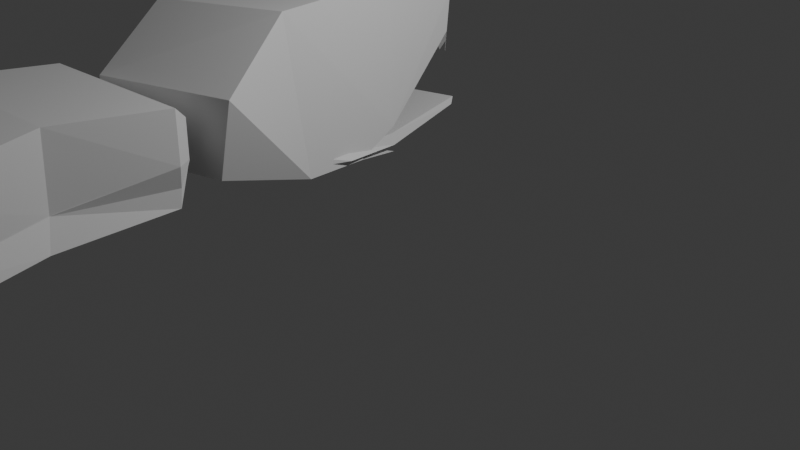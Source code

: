# Source: Sn00k.blend  (saved by Blender 4.5.90; exported with 4.5.12 LTS)
import bpy
from mathutils import Matrix  # noqa: F401  (used for matrix-valued properties, if any)

bpy.ops.wm.read_factory_settings(use_empty=True)
scene = bpy.context.scene
scene.name = 'Scene'

# ---- collections
col_collection = bpy.data.collections.new('Collection'); scene.collection.children.link(col_collection)

# ---- world
world_world = bpy.data.worlds.new('World'); scene.world = world_world
world_world.use_nodes = True; world_world.node_tree.nodes.clear()
_N = world_world.node_tree.nodes; _L = world_world.node_tree.links
n0 = _N.new('ShaderNodeOutputWorld'); n0.name = 'World Output'; n0.location = (200, 100)
n1 = _N.new('ShaderNodeBackground'); n1.name = 'Background'; n1.location = (-200, 100)
n1.inputs[0].default_value = (0.05088, 0.05088, 0.05088, 1.0)
_L.new(n1.outputs[0], n0.inputs[0])
n0.is_active_output = True
world_world.color = (0.05088, 0.05088, 0.05088)
world_world.sun_shadow_jitter_overblur = 0.0

# ---- cameras
cam_camera = bpy.data.cameras.new('Camera')
cam_camera.clip_end = 100.0
cam_camera.ortho_scale = 7.314

# ---- lights
light_light = bpy.data.lights.new('Light', 'POINT')
light_light.energy = 1000.0
light_light.shadow_soft_size = 0.1

# ---- meshes
me_cube_002 = bpy.data.meshes.new('Cube.002')
me_cube_002.from_pydata([(-1.354, -2.4, 0.02443), (-1.371, -2.522, 0.9565), (-1.429, 2.337, -0.9399), (-2.044, 2.562, 0.2434), (1.636, -2.4, 0.02443), (1.618, -2.522, 0.9565), (1.559, 2.398, -0.9029), (0.9447, 2.622, 0.2804), (-1.495, 0.7897, -1.297), (-1.572, 1.228, 1.123), (1.495, 0.7897, -1.297), (1.418, 1.228, 1.123), (-1.495, -0.9839, -1.296), (1.495, -0.9841, 1.297), (-1.495, -0.9841, 1.297), (-1.357, -2.42, 0.18), (1.63, -2.439, 0.3268), (-1.224, -2.4, 0.02443), (1.443, -2.4, 0.02443), (-0.9693, -2.443, 0.3588), (1.163, -2.445, 0.3738), (-1.488, -0.2717, -1.27), (-1.354, -2.394, 0.01915), (1.502, -0.2045, -1.282), (1.495, -0.9841, -0.592), (-1.495, -0.9841, -0.9059), (-1.359, -2.439, 0.3268), (1.505, -1.092, -0.4907), (-1.446, -2.449, -0.8491), (-1.416, -2.52, -0.7382), (-1.375, 1.794, -0.9637), (-1.375, 1.794, -0.8374), (1.673, -2.44, -0.7853), (1.606, -2.538, -0.6921), (1.385, 1.813, -0.9294), (1.385, 1.813, -0.8031), (-1.415, 0.5805, -1.177), (-1.415, 0.5805, -1.051), (1.345, 0.5994, -1.143), (1.345, 0.5994, -1.016), (-1.598, 0.04492, -1.193), (-1.458, -1.03, -1.212), (1.397, 0.06324, -1.028), (1.496, -1.038, -0.9924), (-1.422, -1.031, -1.027), (-1.457, 0.01187, -1.062), (1.58, -1.012, -1.16), (1.387, -0.01724, -1.295), (-0.9442, 4.64, -1.358), (-1.043, 4.612, 0.2172), (2.014, 4.523, -1.103), (1.916, 4.494, 0.4728), (-1.619, 6.948, -0.0434), (1.663, 6.657, -1.512), (-1.42, 6.85, -1.547), (1.339, 6.831, 0.2122), (-3.287, 9.093, -0.2913), (-0.06824, 8.718, -2.007), (-2.988, 8.816, -2.352), (-0.3285, 8.976, -0.03563), (-2.565, 11.03, -0.6937), (0.6901, 10.72, -2.157), (-2.229, 10.82, -2.503), (0.3937, 10.92, -0.4381), (0.1319, 13.15, -0.5807), (3.28, 13.1, -1.838), (0.3217, 13.22, -2.094), (3.09, 13.03, -0.3251), (1.496, 15.47, -0.5176), (4.644, 15.42, -1.775), (1.686, 15.54, -2.031), (4.455, 15.35, -0.262), (-1.357, 2.807, -0.6374), (-1.399, 2.992, -1.143), (-1.439, 2.834, 0.01973), (-1.691, 3.147, 0.2241), (1.204, 2.706, -0.4161), (1.303, 3.029, -0.9371), (1.122, 2.732, 0.241), (1.267, 3.03, 0.4798), (0.8966, 17.95, -2.352), (0.7894, 17.71, -2.593), (0.6175, 18.13, -1.034), (0.4541, 17.93, -0.7836), (3.202, 17.95, -1.828), (3.584, 17.69, -2.026), (3.412, 17.81, -0.528), (3.086, 18.03, -0.8202), (-1.351, 6.802, -1.137), (-1.353, 6.803, -1.123), (1.441, 6.781, -0.5566), (1.443, 6.78, -0.571), (-0.8286, 4.531, -0.8995), (-0.8276, 4.532, -0.9141), (2.092, 4.433, -0.5687), (2.091, 4.433, -0.5542), (-0.2769, 8.854, -1.054), (-0.2753, 8.853, -1.069), (-3.07, 8.875, -1.635), (-3.071, 8.876, -1.62), (0.6062, 10.78, -1.425), (0.6079, 10.78, -1.44), (-2.312, 10.87, -1.785), (-2.477, 10.97, -1.46), (3.321, 13.08, -1.327), (3.323, 13.08, -1.341), (0.4033, 13.18, -1.687), (0.4016, 13.18, -1.672), (4.685, 15.4, -1.264), (4.687, 15.4, -1.278), (1.768, 15.5, -1.624), (1.766, 15.5, -1.609), (-1.374, 2.788, -0.5408), (-1.373, 2.787, -0.5552), (-1.437, 2.988, -0.8674), (-1.603, 3.084, -0.5423), (1.188, 2.686, -0.334), (1.186, 2.687, -0.3195), (1.304, 3.032, -0.324), (1.305, 3.032, -0.3385), (0.8416, 17.99, -1.872), (0.6762, 18.09, -1.547), (0.7056, 17.77, -1.86), (0.7073, 17.77, -1.875), (3.502, 17.75, -1.309), (3.5, 17.75, -1.294), (3.145, 17.99, -1.333), (3.147, 17.99, -1.348)], [], [(8, 9, 3, 2), (2, 3, 7, 6), (13, 14, 1, 5), (7, 3, 9, 11), (2, 6, 10, 8), (6, 7, 11, 10), (0, 15, 26, 22), (11, 9, 14, 13), (8, 10, 23, 12, 21), (10, 11, 13, 24, 23), (18, 16, 5, 1, 26, 15, 17, 19, 20), (4, 27, 24, 13, 5, 16), (21, 25, 14, 9, 8), (25, 26, 1, 14), (36, 37, 31, 30), (30, 31, 35, 34), (46, 43, 33, 32), (32, 33, 29, 28), (41, 46, 32, 28), (43, 44, 29, 33), (35, 31, 37, 39), (30, 34, 38, 36), (34, 35, 39, 38), (40, 45, 37, 36), (28, 29, 44, 41), (41, 44, 45, 40), (39, 37, 45, 42), (42, 45, 44, 43), (36, 38, 47, 40), (40, 47, 46, 41), (38, 39, 42, 47), (47, 42, 43, 46), (55, 52, 49, 51), (54, 53, 50, 48), (58, 57, 53, 54), (59, 56, 52, 55), (63, 60, 56, 59), (62, 61, 57, 58), (66, 65, 61, 62), (67, 64, 60, 63), (71, 68, 64, 67), (70, 69, 65, 66), (73, 77, 76, 72), (79, 75, 74, 78), (48, 50, 77, 73), (51, 49, 75, 79), (85, 81, 80, 84), (83, 86, 87, 82), (81, 85, 69, 70), (86, 83, 68, 71), (125, 108, 109, 124), (111, 122, 123, 110), (121, 126, 127, 120), (124, 127, 126, 125), (120, 123, 122, 121), (95, 118, 119, 94), (117, 112, 113, 116), (115, 92, 93, 114), (116, 119, 118, 117), (112, 115, 114, 113), (107, 111, 110, 106), (103, 107, 106, 102), (108, 104, 105, 109), (99, 103, 102, 98), (104, 100, 101, 105), (89, 99, 98, 88), (100, 96, 97, 101), (92, 89, 88, 93), (96, 90, 91, 97), (90, 95, 94, 91), (89, 52, 56, 99), (48, 93, 88, 54), (54, 88, 98, 58), (92, 49, 52, 89), (96, 59, 55, 90), (53, 91, 94, 50), (90, 55, 51, 95), (57, 97, 91, 53), (115, 75, 49, 92), (73, 114, 93, 48), (95, 51, 79, 118), (50, 94, 119, 77), (100, 63, 59, 96), (61, 101, 97, 57), (99, 56, 60, 103), (58, 98, 102, 62), (104, 67, 63, 100), (65, 105, 101, 61), (103, 60, 64, 107), (62, 102, 106, 66), (69, 109, 105, 65), (108, 71, 67, 104), (107, 64, 68, 111), (66, 106, 110, 70), (85, 124, 109, 69), (125, 86, 71, 108), (111, 68, 83, 122), (70, 110, 123, 81), (117, 78, 74, 112), (72, 113, 114, 73), (112, 74, 75, 115), (76, 116, 113, 72), (78, 117, 118, 79), (116, 76, 77, 119), (120, 80, 81, 123), (121, 82, 87, 126), (80, 120, 127, 84), (82, 121, 122, 83), (124, 85, 84, 127), (86, 125, 126, 87)])
_uv = me_cube_002.uv_layers.new(name='UVMap')
_uv.uv.foreach_set('vector', [0.375, 0.1771, 0.625, 0.1771, 0.625, 0.25, 0.375, 0.25, 0.375, 0.25, 0.625, 0.25, 0.625, 0.5, 0.375, 0.5, 0.625, 0.69, 0.875, 0.69, 0.875, 0.75, 0.625, 0.75, 0.625, 0.5, 0.875, 0.5, 0.875, 0.5729, 0.625, 0.5729, 0.125, 0.5, 0.375, 0.5, 0.375, 0.5729, 0.125, 0.5729, 0.375, 0.5, 0.625, 0.5, 0.625, 0.5729, 0.375, 0.5729, 0.375, 0.0, 0.4167, 0.0, 0.4561, 0.0, 0.375, 0.00024, 0.625, 0.5729, 0.875, 0.5729, 0.875, 0.69, 0.625, 0.69, 0.125, 0.5729, 0.375, 0.5729, 0.375, 0.6387, 0.125, 0.69, 0.125, 0.6427, 0.375, 0.5729, 0.625, 0.5729, 0.625, 0.69, 0.443, 0.69, 0.375, 0.6387, 0.375, 0.7661, 0.4561, 0.75, 0.625, 0.75, 0.625, 1.0, 0.4561, 1.0, 0.4167, 1.0, 0.375, 0.9891, 0.4647, 0.9673, 0.4687, 0.789, 0.375, 0.75, 0.4454, 0.6945, 0.443, 0.69, 0.625, 0.69, 0.625, 0.75, 0.4561, 0.75, 0.375, 0.1073, 0.4127, 0.06003, 0.625, 0.06003, 0.625, 0.1771, 0.375, 0.1771, 0.4127, 0.06003, 0.4561, 0.0, 0.625, 0.0, 0.625, 0.06003, 0.375, 0.1825, 0.625, 0.1825, 0.625, 0.25, 0.375, 0.25, 0.375, 0.25, 0.625, 0.25, 0.625, 0.5, 0.375, 0.5, 0.375, 0.6746, 0.625, 0.6746, 0.625, 0.75, 0.375, 0.75, 0.375, 0.75, 0.625, 0.75, 0.625, 1.0, 0.375, 1.0, 0.125, 0.6746, 0.375, 0.6746, 0.375, 0.75, 0.125, 0.75, 0.625, 0.6746, 0.875, 0.6746, 0.875, 0.75, 0.625, 0.75, 0.625, 0.5, 0.875, 0.5, 0.875, 0.5675, 0.625, 0.5675, 0.125, 0.5, 0.375, 0.5, 0.375, 0.5675, 0.125, 0.5675, 0.375, 0.5, 0.625, 0.5, 0.625, 0.5675, 0.375, 0.5675, 0.375, 0.1362, 0.625, 0.1362, 0.625, 0.1825, 0.375, 0.1825, 0.375, 0.0, 0.625, 0.0, 0.625, 0.07538, 0.375, 0.07538, 0.375, 0.07538, 0.625, 0.07538, 0.625, 0.1362, 0.375, 0.1362, 0.625, 0.5675, 0.875, 0.5675, 0.875, 0.6138, 0.625, 0.6138, 0.625, 0.6138, 0.875, 0.6138, 0.875, 0.6746, 0.625, 0.6746, 0.125, 0.5675, 0.375, 0.5675, 0.375, 0.6138, 0.125, 0.6138, 0.125, 0.6138, 0.375, 0.6138, 0.375, 0.6746, 0.125, 0.6746, 0.375, 0.5675, 0.625, 0.5675, 0.625, 0.6138, 0.375, 0.6138, 0.375, 0.6138, 0.625, 0.6138, 0.625, 0.6746, 0.375, 0.6746, 0.625, 0.6882, 0.875, 0.6882, 0.875, 0.7237, 0.625, 0.7237, 0.125, 0.6882, 0.375, 0.6882, 0.375, 0.7237, 0.125, 0.7237, 0.125, 0.6537, 0.375, 0.6537, 0.375, 0.6882, 0.125, 0.6882, 0.625, 0.6537, 0.875, 0.6537, 0.875, 0.6882, 0.625, 0.6882, 0.625, 0.6204, 0.875, 0.6204, 0.875, 0.6537, 0.625, 0.6537, 0.125, 0.6204, 0.375, 0.6204, 0.375, 0.6537, 0.125, 0.6537, 0.125, 0.5842, 0.375, 0.5842, 0.375, 0.6204, 0.125, 0.6204, 0.625, 0.5842, 0.875, 0.5842, 0.875, 0.6204, 0.625, 0.6204, 0.625, 0.5428, 0.875, 0.5428, 0.875, 0.5842, 0.625, 0.5842, 0.125, 0.5428, 0.375, 0.5428, 0.375, 0.5842, 0.125, 0.5842, 0.3754, 0.9955, 0.375, 0.7473, 0.4082, 0.7668, 0.4082, 0.9832, 0.625, 0.7473, 0.625, 0.9956, 0.5918, 0.9832, 0.5918, 0.7668, 0.125, 0.7237, 0.375, 0.7237, 0.375, 0.7473, 0.125, 0.747, 0.625, 0.7237, 0.875, 0.7237, 0.875, 0.747, 0.625, 0.7473, 0.375, 0.5037, 0.375, 0.2487, 0.4159, 0.2707, 0.4159, 0.4793, 0.625, 0.2486, 0.625, 0.5037, 0.5841, 0.4793, 0.5841, 0.2707, 0.125, 0.504, 0.375, 0.5037, 0.375, 0.5428, 0.125, 0.5428, 0.625, 0.5037, 0.875, 0.504, 0.875, 0.5428, 0.625, 0.5428, 0.4971, 0.5037, 0.4971, 0.5428, 0.4947, 0.5428, 0.4947, 0.5037, 0.4971, 0.2072, 0.4971, 0.2486, 0.4947, 0.2486, 0.4947, 0.2072, 0.4985, 0.2707, 0.4985, 0.4793, 0.4961, 0.4793, 0.4961, 0.2707, 0.4947, 0.5037, 0.4961, 0.4793, 0.4985, 0.4793, 0.4971, 0.5037, 0.4961, 0.2707, 0.4947, 0.2486, 0.4971, 0.2486, 0.4985, 0.2707, 0.4971, 0.7237, 0.4971, 0.7473, 0.4948, 0.7473, 0.4948, 0.7237, 0.4982, 0.7668, 0.4982, 0.9832, 0.4958, 0.9832, 0.4958, 0.7668, 0.4972, 0.003001, 0.4971, 0.02626, 0.4948, 0.02626, 0.4947, 0.003, 0.4958, 0.7668, 0.4948, 0.7473, 0.4971, 0.7473, 0.4982, 0.7668, 0.4982, 0.9832, 0.4973, 0.9955, 0.4949, 0.9955, 0.4958, 0.9832, 0.4971, 0.1658, 0.4971, 0.2072, 0.4947, 0.2072, 0.4947, 0.1658, 0.4971, 0.1296, 0.4971, 0.1658, 0.4947, 0.1658, 0.4947, 0.1296, 0.4971, 0.5428, 0.4971, 0.5842, 0.4947, 0.5842, 0.4947, 0.5428, 0.4971, 0.09635, 0.4971, 0.1296, 0.4947, 0.1296, 0.4947, 0.09635, 0.4971, 0.5842, 0.4971, 0.6204, 0.4947, 0.6204, 0.4947, 0.5842, 0.4971, 0.06183, 0.4971, 0.09635, 0.4947, 0.09635, 0.4947, 0.06183, 0.4971, 0.6204, 0.4971, 0.6537, 0.4947, 0.6537, 0.4947, 0.6204, 0.4971, 0.02626, 0.4971, 0.06183, 0.4947, 0.06183, 0.4948, 0.02626, 0.4971, 0.6537, 0.4971, 0.6882, 0.4947, 0.6882, 0.4947, 0.6537, 0.4971, 0.6882, 0.4971, 0.7237, 0.4948, 0.7237, 0.4947, 0.6882, 0.4971, 0.06183, 0.625, 0.06183, 0.625, 0.09635, 0.4971, 0.09635, 0.375, 0.02626, 0.4948, 0.02626, 0.4947, 0.06183, 0.375, 0.06183, 0.375, 0.06183, 0.4947, 0.06183, 0.4947, 0.09635, 0.375, 0.09635, 0.4971, 0.02626, 0.625, 0.02626, 0.625, 0.06183, 0.4971, 0.06183, 0.4971, 0.6537, 0.625, 0.6537, 0.625, 0.6882, 0.4971, 0.6882, 0.375, 0.6882, 0.4947, 0.6882, 0.4948, 0.7237, 0.375, 0.7237, 0.4971, 0.6882, 0.625, 0.6882, 0.625, 0.7237, 0.4971, 0.7237, 0.375, 0.6537, 0.4947, 0.6537, 0.4947, 0.6882, 0.375, 0.6882, 0.4972, 0.003001, 0.625, 0.003029, 0.625, 0.02626, 0.4971, 0.02626, 0.375, 0.002974, 0.4947, 0.003, 0.4948, 0.02626, 0.375, 0.02626, 0.4971, 0.7237, 0.625, 0.7237, 0.625, 0.7473, 0.4971, 0.7473, 0.375, 0.7237, 0.4948, 0.7237, 0.4948, 0.7473, 0.375, 0.7473, 0.4971, 0.6204, 0.625, 0.6204, 0.625, 0.6537, 0.4971, 0.6537, 0.375, 0.6204, 0.4947, 0.6204, 0.4947, 0.6537, 0.375, 0.6537, 0.4971, 0.09635, 0.625, 0.09635, 0.625, 0.1296, 0.4971, 0.1296, 0.375, 0.09635, 0.4947, 0.09635, 0.4947, 0.1296, 0.375, 0.1296, 0.4971, 0.5842, 0.625, 0.5842, 0.625, 0.6204, 0.4971, 0.6204, 0.375, 0.5842, 0.4947, 0.5842, 0.4947, 0.6204, 0.375, 0.6204, 0.4971, 0.1296, 0.625, 0.1296, 0.625, 0.1658, 0.4971, 0.1658, 0.375, 0.1296, 0.4947, 0.1296, 0.4947, 0.1658, 0.375, 0.1658, 0.375, 0.5428, 0.4947, 0.5428, 0.4947, 0.5842, 0.375, 0.5842, 0.4971, 0.5428, 0.625, 0.5428, 0.625, 0.5842, 0.4971, 0.5842, 0.4971, 0.1658, 0.625, 0.1658, 0.625, 0.2072, 0.4971, 0.2072, 0.375, 0.1658, 0.4947, 0.1658, 0.4947, 0.2072, 0.375, 0.2072, 0.375, 0.5037, 0.4947, 0.5037, 0.4947, 0.5428, 0.375, 0.5428, 0.4971, 0.5037, 0.625, 0.5037, 0.625, 0.5428, 0.4971, 0.5428, 0.4971, 0.2072, 0.625, 0.2072, 0.625, 0.2486, 0.4971, 0.2486, 0.375, 0.2072, 0.4947, 0.2072, 0.4947, 0.2486, 0.375, 0.2487, 0.4982, 0.7668, 0.5918, 0.7668, 0.5918, 0.9832, 0.4982, 0.9832, 0.4082, 0.9832, 0.4958, 0.9832, 0.4949, 0.9955, 0.3754, 0.9955, 0.4982, 0.9832, 0.5918, 0.9832, 0.625, 0.9956, 0.4973, 0.9955, 0.4082, 0.7668, 0.4958, 0.7668, 0.4958, 0.9832, 0.4082, 0.9832, 0.5918, 0.7668, 0.4982, 0.7668, 0.4971, 0.7473, 0.625, 0.7473, 0.4958, 0.7668, 0.4082, 0.7668, 0.375, 0.7473, 0.4948, 0.7473, 0.4961, 0.2707, 0.4159, 0.2707, 0.375, 0.2487, 0.4947, 0.2486, 0.4985, 0.2707, 0.5841, 0.2707, 0.5841, 0.4793, 0.4985, 0.4793, 0.4159, 0.2707, 0.4961, 0.2707, 0.4961, 0.4793, 0.4159, 0.4793, 0.5841, 0.2707, 0.4985, 0.2707, 0.4971, 0.2486, 0.625, 0.2486, 0.4947, 0.5037, 0.375, 0.5037, 0.4159, 0.4793, 0.4961, 0.4793, 0.625, 0.5037, 0.4971, 0.5037, 0.4985, 0.4793, 0.5841, 0.4793])
me_cube_002.update()

# ---- objects
ob_light = bpy.data.objects.new('Light', light_light)
ob_camera = bpy.data.objects.new('Camera', cam_camera)
ob_cube_001 = bpy.data.objects.new('Cube.001', me_cube_002)

# ---- transforms, parenting, visibility, modifiers, constraints
ob_light.location = (4.076, 1.005, 5.904)
ob_light.rotation_euler = (0.6503, 0.05522, 1.866)
ob_light.lock_rotations_4d = False
ob_light.empty_display_type = 'ARROWS'
ob_light.color = (0.0, 0.0, 0.0, 0.0)
ob_light.lineart.crease_threshold = 0.0
ob_camera.location = (7.359, -6.926, 4.958)
ob_camera.rotation_euler = (1.109, 0.0, 0.8149)
ob_camera.lock_rotations_4d = False
ob_camera.empty_display_type = 'ARROWS'
ob_camera.color = (0.0, 0.0, 0.0, 0.0)
ob_camera.display_type = 'WIRE'
ob_camera.lineart.crease_threshold = 0.0
ob_cube_001.location = (-1.677, -0.09749, 1.196)
ob_cube_001.rotation_euler = (0.08352, 0.09686, 3.267)
ob_cube_001.scale = (0.6005, 0.7241, 0.7053)

# ---- collection membership
col_collection.objects.link(ob_light)
col_collection.objects.link(ob_camera)
col_collection.objects.link(ob_cube_001)

# ---- scene / render settings (as saved in the file)
scene.camera = ob_camera
scene.frame_start = 1; scene.frame_end = 250; scene.frame_set(1)
scene.render.engine = 'BLENDER_EEVEE_NEXT'
bpy.context.view_layer.update()
